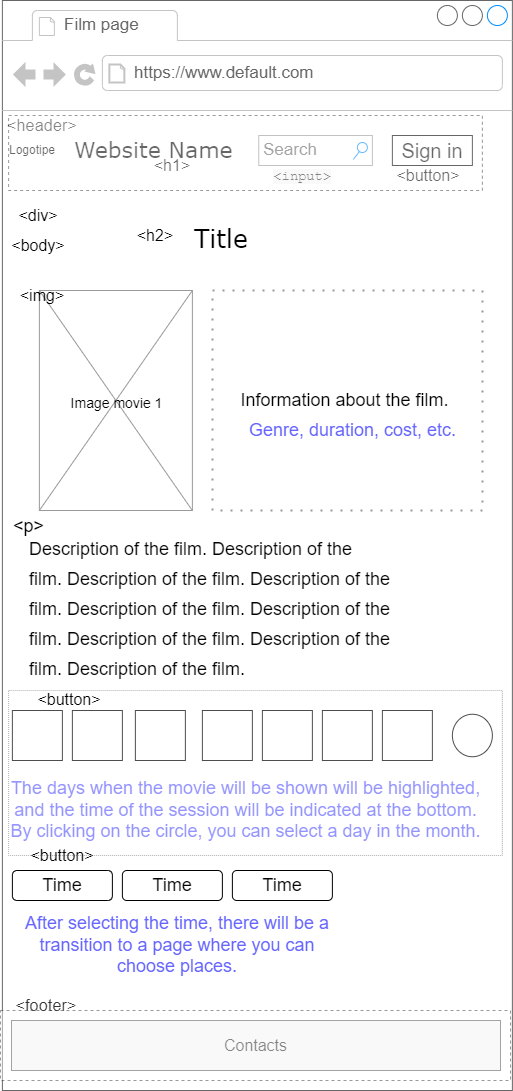

The diagram above was exported from draw.io. Its source (the exported page's mxGraphModel, read from the mxfile embedded in the PNG):
<mxGraphModel dx="1384" dy="772" grid="1" gridSize="10" guides="1" tooltips="1" connect="1" arrows="1" fold="1" page="1" pageScale="1" pageWidth="1100" pageHeight="850" background="none" math="0" shadow="0">
  <root>
    <mxCell id="0" />
    <mxCell id="1" parent="0" />
    <mxCell id="7026571954dc6520-1" value="" style="strokeWidth=1;shadow=0;dashed=0;align=center;html=1;shape=mxgraph.mockup.containers.browserWindow;rSize=0;strokeColor=#666666;mainText=,;recursiveResize=0;rounded=0;labelBackgroundColor=none;fontFamily=Verdana;fontSize=12" parent="1" vertex="1">
      <mxGeometry x="301.88" y="40" width="510" height="1090" as="geometry" />
    </mxCell>
    <mxCell id="7026571954dc6520-2" value="Film page" style="strokeWidth=1;shadow=0;dashed=0;align=center;html=1;shape=mxgraph.mockup.containers.anchor;fontSize=17;fontColor=#666666;align=left;" parent="7026571954dc6520-1" vertex="1">
      <mxGeometry x="60" y="12" width="110" height="26" as="geometry" />
    </mxCell>
    <mxCell id="7026571954dc6520-3" value="https://www.default.com" style="strokeWidth=1;shadow=0;dashed=0;align=center;html=1;shape=mxgraph.mockup.containers.anchor;rSize=0;fontSize=17;fontColor=#666666;align=left;" parent="7026571954dc6520-1" vertex="1">
      <mxGeometry x="130" y="60" width="250" height="26" as="geometry" />
    </mxCell>
    <mxCell id="7026571954dc6520-4" value="&lt;font style=&quot;font-size: 22px&quot;&gt;Website Name&lt;/font&gt;" style="text;html=1;points=[];align=left;verticalAlign=top;spacingTop=-4;fontSize=30;fontFamily=Verdana" parent="7026571954dc6520-1" vertex="1">
      <mxGeometry x="70" y="125" width="240" height="50" as="geometry" />
    </mxCell>
    <mxCell id="7026571954dc6520-16" value="&lt;font style=&quot;font-size: 25px&quot;&gt;Title&lt;/font&gt;" style="text;html=1;points=[];align=left;verticalAlign=top;spacingTop=-4;fontSize=15;fontFamily=Verdana" parent="7026571954dc6520-1" vertex="1">
      <mxGeometry x="190" y="220" width="170" height="30" as="geometry" />
    </mxCell>
    <mxCell id="UkOIsiatk6sSJMrLyJU1-1" value="&lt;font style=&quot;font-size: 12px&quot;&gt;Logotipe&lt;/font&gt;" style="text;html=1;strokeColor=none;fillColor=none;align=center;verticalAlign=middle;whiteSpace=wrap;rounded=0;" vertex="1" parent="7026571954dc6520-1">
      <mxGeometry x="6.25" y="130" width="47.5" height="40" as="geometry" />
    </mxCell>
    <mxCell id="UkOIsiatk6sSJMrLyJU1-2" value="" style="rounded=0;whiteSpace=wrap;html=1;fontSize=20;" vertex="1" parent="7026571954dc6520-1">
      <mxGeometry x="390" y="135" width="80" height="30" as="geometry" />
    </mxCell>
    <mxCell id="UkOIsiatk6sSJMrLyJU1-3" value="Sign in" style="text;html=1;strokeColor=none;fillColor=none;align=center;verticalAlign=middle;whiteSpace=wrap;rounded=0;fontSize=20;" vertex="1" parent="7026571954dc6520-1">
      <mxGeometry x="396.25" y="135" width="67.5" height="30" as="geometry" />
    </mxCell>
    <mxCell id="UkOIsiatk6sSJMrLyJU1-18" value="&amp;lt;h1&amp;gt;" style="text;html=1;strokeColor=none;fillColor=none;align=center;verticalAlign=middle;whiteSpace=wrap;rounded=0;fontSize=16;" vertex="1" parent="7026571954dc6520-1">
      <mxGeometry x="140" y="150" width="60" height="30" as="geometry" />
    </mxCell>
    <mxCell id="UkOIsiatk6sSJMrLyJU1-19" value="&amp;lt;h2&amp;gt;" style="text;html=1;strokeColor=none;fillColor=none;align=center;verticalAlign=middle;whiteSpace=wrap;rounded=0;fontSize=16;" vertex="1" parent="7026571954dc6520-1">
      <mxGeometry x="123" y="220" width="60" height="30" as="geometry" />
    </mxCell>
    <mxCell id="UkOIsiatk6sSJMrLyJU1-24" value="&lt;span style=&quot;color: rgb(51 , 51 , 51) ; font-family: &amp;#34;helvetica neue&amp;#34; , &amp;#34;helvetica&amp;#34; , &amp;#34;arial&amp;#34; , sans-serif ; letter-spacing: 0.2px ; background-color: rgb(255 , 255 , 255)&quot;&gt;&amp;lt;header&amp;gt;&lt;/span&gt;" style="text;html=1;strokeColor=none;fillColor=none;align=center;verticalAlign=middle;whiteSpace=wrap;rounded=0;fontSize=16;" vertex="1" parent="7026571954dc6520-1">
      <mxGeometry x="20" y="115" width="40" height="20" as="geometry" />
    </mxCell>
    <mxCell id="UkOIsiatk6sSJMrLyJU1-33" value="&amp;lt;button&amp;gt;" style="text;html=1;strokeColor=none;fillColor=none;align=center;verticalAlign=middle;whiteSpace=wrap;rounded=0;fontSize=16;" vertex="1" parent="7026571954dc6520-1">
      <mxGeometry x="396.25" y="160" width="60" height="30" as="geometry" />
    </mxCell>
    <mxCell id="7026571954dc6520-14" value="Search" style="strokeWidth=1;shadow=0;dashed=0;align=center;html=1;shape=mxgraph.mockup.forms.searchBox;strokeColor=#999999;mainText=;strokeColor2=#008cff;fontColor=#666666;fontSize=17;align=left;spacingLeft=3;rounded=0;labelBackgroundColor=none;" parent="7026571954dc6520-1" vertex="1">
      <mxGeometry x="256.38" y="135" width="113.62" height="30" as="geometry" />
    </mxCell>
    <mxCell id="UkOIsiatk6sSJMrLyJU1-38" value="&lt;span style=&quot;color: rgb(48 , 48 , 48) ; font-family: &amp;#34;courier new&amp;#34; , monospace ; font-size: 13.68px ; word-spacing: 2px ; background-color: rgb(245 , 245 , 245)&quot;&gt;&amp;lt;input&amp;gt;&lt;/span&gt;" style="text;html=1;strokeColor=none;fillColor=none;align=center;verticalAlign=middle;whiteSpace=wrap;rounded=0;dashed=1;fontSize=16;opacity=40;" vertex="1" parent="7026571954dc6520-1">
      <mxGeometry x="270" y="160" width="60" height="30" as="geometry" />
    </mxCell>
    <mxCell id="7026571954dc6520-22" value="" style="verticalLabelPosition=bottom;shadow=0;dashed=0;align=center;html=1;verticalAlign=top;strokeWidth=1;shape=mxgraph.mockup.graphics.simpleIcon;strokeColor=#999999;fillColor=#ffffff;rounded=0;labelBackgroundColor=none;fontFamily=Verdana;fontSize=12;fontColor=#000000;" parent="7026571954dc6520-1" vertex="1">
      <mxGeometry x="37" y="290" width="153" height="220" as="geometry" />
    </mxCell>
    <mxCell id="UkOIsiatk6sSJMrLyJU1-11" value="&lt;span style=&quot;font-size: 14px&quot;&gt;Image movie 1&lt;/span&gt;" style="text;html=1;strokeColor=none;fillColor=none;align=center;verticalAlign=middle;whiteSpace=wrap;rounded=0;fontSize=20;" vertex="1" parent="7026571954dc6520-1">
      <mxGeometry x="67.5" y="385" width="95" height="30" as="geometry" />
    </mxCell>
    <mxCell id="UkOIsiatk6sSJMrLyJU1-21" value="&amp;lt;img&amp;gt;" style="text;html=1;strokeColor=none;fillColor=none;align=center;verticalAlign=middle;whiteSpace=wrap;rounded=0;fontSize=16;" vertex="1" parent="7026571954dc6520-1">
      <mxGeometry x="10" y="280" width="60" height="30" as="geometry" />
    </mxCell>
    <mxCell id="UkOIsiatk6sSJMrLyJU1-29" value="&amp;lt;body&amp;gt;" style="text;html=1;strokeColor=none;fillColor=none;align=center;verticalAlign=middle;whiteSpace=wrap;rounded=0;fontSize=16;" vertex="1" parent="7026571954dc6520-1">
      <mxGeometry x="6.25" y="230" width="60" height="30" as="geometry" />
    </mxCell>
    <mxCell id="UkOIsiatk6sSJMrLyJU1-32" value="&amp;lt;div&amp;gt;" style="text;html=1;strokeColor=none;fillColor=none;align=center;verticalAlign=middle;whiteSpace=wrap;rounded=0;fontSize=16;" vertex="1" parent="7026571954dc6520-1">
      <mxGeometry x="6.25" y="200" width="60" height="30" as="geometry" />
    </mxCell>
    <mxCell id="UkOIsiatk6sSJMrLyJU1-40" value="&lt;div style=&quot;text-align: left&quot;&gt;&lt;span style=&quot;font-size: 18px&quot;&gt;Description of the film.&amp;nbsp;&lt;/span&gt;&lt;span style=&quot;font-size: 18px&quot;&gt;Description of the film.&amp;nbsp;&lt;/span&gt;&lt;span style=&quot;font-size: 18px&quot;&gt;Description of the film.&amp;nbsp;&lt;/span&gt;&lt;span style=&quot;font-size: 18px&quot;&gt;Description of the film.&amp;nbsp;&lt;/span&gt;&lt;span style=&quot;font-size: 18px&quot;&gt;Description of the film.&amp;nbsp;&lt;/span&gt;&lt;span style=&quot;font-size: 18px&quot;&gt;Description of the film.&amp;nbsp;&lt;/span&gt;&lt;span style=&quot;font-size: 18px&quot;&gt;Description of the film.&amp;nbsp;&lt;/span&gt;&lt;span style=&quot;font-size: 18px&quot;&gt;Description of the film.&amp;nbsp;&lt;/span&gt;&lt;span style=&quot;font-size: 18px&quot;&gt;Description of the film.&lt;/span&gt;&lt;/div&gt;" style="text;html=1;strokeColor=none;fillColor=none;align=center;verticalAlign=middle;whiteSpace=wrap;rounded=0;dashed=1;fontSize=25;opacity=40;" vertex="1" parent="7026571954dc6520-1">
      <mxGeometry x="26.5" y="530" width="453.5" height="150" as="geometry" />
    </mxCell>
    <mxCell id="UkOIsiatk6sSJMrLyJU1-42" value="Information about the film.&amp;nbsp;" style="rounded=0;whiteSpace=wrap;html=1;dashed=1;fontSize=18;strokeColor=#000000;strokeWidth=2;opacity=40;dashPattern=1 4;" vertex="1" parent="7026571954dc6520-1">
      <mxGeometry x="210" y="290" width="270" height="220" as="geometry" />
    </mxCell>
    <mxCell id="UkOIsiatk6sSJMrLyJU1-43" value="" style="rounded=0;whiteSpace=wrap;html=1;fontSize=18;strokeColor=#000000;strokeWidth=1;" vertex="1" parent="7026571954dc6520-1">
      <mxGeometry x="10" y="710" width="50" height="50" as="geometry" />
    </mxCell>
    <mxCell id="UkOIsiatk6sSJMrLyJU1-50" value="" style="ellipse;whiteSpace=wrap;html=1;fontSize=18;strokeColor=#000000;strokeWidth=1;" vertex="1" parent="7026571954dc6520-1">
      <mxGeometry x="450" y="713.75" width="40" height="42.5" as="geometry" />
    </mxCell>
    <mxCell id="UkOIsiatk6sSJMrLyJU1-53" value="&lt;font color=&quot;#6666ff&quot;&gt;The days when the movie will be shown will be highlighted, and the time of the session will be indicated at the bottom. By clicking on the circle, you can select a day in the month.&lt;/font&gt;" style="text;html=1;strokeColor=none;fillColor=none;align=center;verticalAlign=middle;whiteSpace=wrap;rounded=0;dashed=1;dashPattern=1 1;fontSize=18;opacity=30;" vertex="1" parent="7026571954dc6520-1">
      <mxGeometry x="4.87" y="770" width="476.5" height="80" as="geometry" />
    </mxCell>
    <mxCell id="UkOIsiatk6sSJMrLyJU1-54" value="Genre, duration, cost, etc." style="text;html=1;strokeColor=none;fillColor=none;align=center;verticalAlign=middle;whiteSpace=wrap;rounded=0;dashed=1;dashPattern=1 1;fontSize=18;fontColor=#6666FF;opacity=30;" vertex="1" parent="7026571954dc6520-1">
      <mxGeometry x="233.5" y="415" width="235" height="30" as="geometry" />
    </mxCell>
    <mxCell id="UkOIsiatk6sSJMrLyJU1-55" value="&lt;font color=&quot;#000000&quot;&gt;Time&lt;/font&gt;" style="rounded=1;whiteSpace=wrap;html=1;fontSize=18;fontColor=#6666FF;strokeColor=#000000;strokeWidth=1;" vertex="1" parent="7026571954dc6520-1">
      <mxGeometry x="10" y="870" width="100" height="30" as="geometry" />
    </mxCell>
    <mxCell id="UkOIsiatk6sSJMrLyJU1-58" value="&lt;font color=&quot;#6666ff&quot;&gt;After selecting the time, there will be a transition to a page where you can choose places.&lt;/font&gt;" style="text;html=1;strokeColor=none;fillColor=none;align=center;verticalAlign=middle;whiteSpace=wrap;rounded=0;fontSize=18;fontColor=#000000;" vertex="1" parent="7026571954dc6520-1">
      <mxGeometry x="10" y="930" width="330" height="30" as="geometry" />
    </mxCell>
    <mxCell id="UkOIsiatk6sSJMrLyJU1-103" value="" style="rounded=0;whiteSpace=wrap;html=1;fontSize=18;strokeColor=#000000;strokeWidth=1;" vertex="1" parent="7026571954dc6520-1">
      <mxGeometry x="70" y="710" width="50" height="50" as="geometry" />
    </mxCell>
    <mxCell id="UkOIsiatk6sSJMrLyJU1-102" value="" style="rounded=0;whiteSpace=wrap;html=1;fontSize=18;strokeColor=#000000;strokeWidth=1;" vertex="1" parent="7026571954dc6520-1">
      <mxGeometry x="133" y="710" width="50" height="50" as="geometry" />
    </mxCell>
    <mxCell id="UkOIsiatk6sSJMrLyJU1-101" value="" style="rounded=0;whiteSpace=wrap;html=1;fontSize=18;strokeColor=#000000;strokeWidth=1;" vertex="1" parent="7026571954dc6520-1">
      <mxGeometry x="200" y="710" width="50" height="50" as="geometry" />
    </mxCell>
    <mxCell id="UkOIsiatk6sSJMrLyJU1-100" value="" style="rounded=0;whiteSpace=wrap;html=1;fontSize=18;strokeColor=#000000;strokeWidth=1;" vertex="1" parent="7026571954dc6520-1">
      <mxGeometry x="260" y="710" width="50" height="50" as="geometry" />
    </mxCell>
    <mxCell id="UkOIsiatk6sSJMrLyJU1-99" value="" style="rounded=0;whiteSpace=wrap;html=1;fontSize=18;strokeColor=#000000;strokeWidth=1;" vertex="1" parent="7026571954dc6520-1">
      <mxGeometry x="320" y="710" width="50" height="50" as="geometry" />
    </mxCell>
    <mxCell id="UkOIsiatk6sSJMrLyJU1-98" value="" style="rounded=0;whiteSpace=wrap;html=1;fontSize=18;strokeColor=#000000;strokeWidth=1;" vertex="1" parent="7026571954dc6520-1">
      <mxGeometry x="380" y="710" width="50" height="50" as="geometry" />
    </mxCell>
    <mxCell id="UkOIsiatk6sSJMrLyJU1-51" value="" style="rounded=0;whiteSpace=wrap;html=1;fontSize=18;strokeColor=#000000;strokeWidth=1;dashed=1;dashPattern=1 1;opacity=30;" vertex="1" parent="7026571954dc6520-1">
      <mxGeometry x="6.240000000000009" y="690" width="493.76" height="165" as="geometry" />
    </mxCell>
    <mxCell id="UkOIsiatk6sSJMrLyJU1-105" value="&lt;font color=&quot;#000000&quot;&gt;Time&lt;/font&gt;" style="rounded=1;whiteSpace=wrap;html=1;fontSize=18;fontColor=#6666FF;strokeColor=#000000;strokeWidth=1;" vertex="1" parent="7026571954dc6520-1">
      <mxGeometry x="120" y="870" width="100" height="30" as="geometry" />
    </mxCell>
    <mxCell id="UkOIsiatk6sSJMrLyJU1-104" value="&lt;font color=&quot;#000000&quot;&gt;Time&lt;/font&gt;" style="rounded=1;whiteSpace=wrap;html=1;fontSize=18;fontColor=#6666FF;strokeColor=#000000;strokeWidth=1;" vertex="1" parent="7026571954dc6520-1">
      <mxGeometry x="230" y="870" width="100" height="30" as="geometry" />
    </mxCell>
    <mxCell id="UkOIsiatk6sSJMrLyJU1-16" value="Contacts" style="rounded=0;whiteSpace=wrap;html=1;fontSize=16;fillColor=#f5f5f5;fontColor=#333333;strokeColor=#666666;" vertex="1" parent="7026571954dc6520-1">
      <mxGeometry x="9.120000000000001" y="1020" width="489" height="50" as="geometry" />
    </mxCell>
    <mxCell id="UkOIsiatk6sSJMrLyJU1-23" value="&lt;span style=&quot;color: rgb(51 , 51 , 51) ; font-family: &amp;#34;helvetica neue&amp;#34; , &amp;#34;helvetica&amp;#34; , &amp;#34;arial&amp;#34; , sans-serif ; letter-spacing: 0.2px ; background-color: rgb(255 , 255 , 255)&quot;&gt;&amp;lt;footer&amp;gt;&lt;/span&gt;" style="text;html=1;strokeColor=none;fillColor=none;align=center;verticalAlign=middle;whiteSpace=wrap;rounded=0;fontSize=16;" vertex="1" parent="7026571954dc6520-1">
      <mxGeometry x="14.120000000000001" y="990" width="60" height="30" as="geometry" />
    </mxCell>
    <mxCell id="UkOIsiatk6sSJMrLyJU1-36" value="" style="rounded=0;whiteSpace=wrap;html=1;dashed=1;fontSize=16;strokeColor=#000000;opacity=40;" vertex="1" parent="7026571954dc6520-1">
      <mxGeometry x="-1.8800000000000026" y="1010" width="510" height="70" as="geometry" />
    </mxCell>
    <mxCell id="UkOIsiatk6sSJMrLyJU1-34" value="" style="rounded=0;whiteSpace=wrap;html=1;fontSize=16;dashed=1;opacity=40;perimeterSpacing=0;strokeColor=#000000;" vertex="1" parent="7026571954dc6520-1">
      <mxGeometry x="6.240000000000009" y="115" width="473.76" height="75" as="geometry" />
    </mxCell>
    <mxCell id="UkOIsiatk6sSJMrLyJU1-107" value="&amp;lt;button&amp;gt;" style="text;html=1;strokeColor=none;fillColor=none;align=center;verticalAlign=middle;whiteSpace=wrap;rounded=0;fontSize=16;" vertex="1" parent="7026571954dc6520-1">
      <mxGeometry x="30" y="840" width="60" height="30" as="geometry" />
    </mxCell>
    <mxCell id="UkOIsiatk6sSJMrLyJU1-108" value="&amp;lt;button&amp;gt;" style="text;html=1;strokeColor=none;fillColor=none;align=center;verticalAlign=middle;whiteSpace=wrap;rounded=0;fontSize=16;" vertex="1" parent="7026571954dc6520-1">
      <mxGeometry x="37" y="683.75" width="60" height="30" as="geometry" />
    </mxCell>
    <mxCell id="UkOIsiatk6sSJMrLyJU1-109" value="&lt;font color=&quot;#000000&quot; style=&quot;font-size: 18px&quot;&gt;&amp;lt;p&amp;gt;&lt;/font&gt;" style="text;html=1;strokeColor=none;fillColor=none;align=left;verticalAlign=middle;whiteSpace=wrap;rounded=0;fontSize=22;fontColor=#6666FF;" vertex="1" parent="7026571954dc6520-1">
      <mxGeometry x="9.120000000000005" y="510" width="60" height="30" as="geometry" />
    </mxCell>
  </root>
</mxGraphModel>